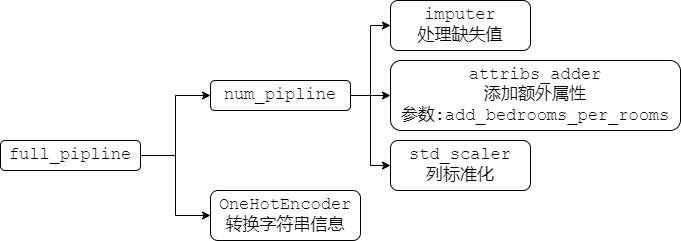

The diagram above was exported from draw.io. Its source (the exported page's mxGraphModel, read from the mxfile embedded in the PNG):
<mxGraphModel dx="1038" dy="689" grid="1" gridSize="10" guides="1" tooltips="1" connect="1" arrows="1" fold="1" page="1" pageScale="1" pageWidth="5000" pageHeight="3000" math="0" shadow="0">
  <root>
    <mxCell id="0" />
    <mxCell id="1" parent="0" />
    <mxCell id="e-ED6OZruBVTNIvQr9YE-4" value="" style="edgeStyle=orthogonalEdgeStyle;rounded=0;orthogonalLoop=1;jettySize=auto;html=1;fontFamily=Courier New;fontSize=17;entryX=0;entryY=0.5;entryDx=0;entryDy=0;" edge="1" parent="1" source="e-ED6OZruBVTNIvQr9YE-1" target="e-ED6OZruBVTNIvQr9YE-3">
      <mxGeometry relative="1" as="geometry" />
    </mxCell>
    <mxCell id="e-ED6OZruBVTNIvQr9YE-7" value="" style="edgeStyle=orthogonalEdgeStyle;rounded=0;orthogonalLoop=1;jettySize=auto;html=1;fontFamily=Courier New;fontSize=17;entryX=0;entryY=0.5;entryDx=0;entryDy=0;" edge="1" parent="1" source="e-ED6OZruBVTNIvQr9YE-1" target="e-ED6OZruBVTNIvQr9YE-6">
      <mxGeometry relative="1" as="geometry" />
    </mxCell>
    <mxCell id="e-ED6OZruBVTNIvQr9YE-1" value="&lt;font face=&quot;Courier New&quot; style=&quot;font-size: 17px&quot;&gt;full_pipline&lt;/font&gt;" style="rounded=1;whiteSpace=wrap;html=1;glass=0;" vertex="1" parent="1">
      <mxGeometry x="90" y="290" width="140" height="30" as="geometry" />
    </mxCell>
    <mxCell id="e-ED6OZruBVTNIvQr9YE-9" value="" style="edgeStyle=orthogonalEdgeStyle;rounded=0;orthogonalLoop=1;jettySize=auto;html=1;fontFamily=Courier New;fontSize=17;entryX=0;entryY=0.5;entryDx=0;entryDy=0;" edge="1" parent="1" source="e-ED6OZruBVTNIvQr9YE-3" target="e-ED6OZruBVTNIvQr9YE-8">
      <mxGeometry relative="1" as="geometry" />
    </mxCell>
    <mxCell id="e-ED6OZruBVTNIvQr9YE-12" value="" style="edgeStyle=orthogonalEdgeStyle;rounded=0;orthogonalLoop=1;jettySize=auto;html=1;fontFamily=Courier New;fontSize=17;" edge="1" parent="1" source="e-ED6OZruBVTNIvQr9YE-3" target="e-ED6OZruBVTNIvQr9YE-10">
      <mxGeometry relative="1" as="geometry" />
    </mxCell>
    <mxCell id="e-ED6OZruBVTNIvQr9YE-13" style="edgeStyle=orthogonalEdgeStyle;rounded=0;orthogonalLoop=1;jettySize=auto;html=1;entryX=0;entryY=0.5;entryDx=0;entryDy=0;fontFamily=Courier New;fontSize=17;" edge="1" parent="1" source="e-ED6OZruBVTNIvQr9YE-3" target="e-ED6OZruBVTNIvQr9YE-11">
      <mxGeometry relative="1" as="geometry" />
    </mxCell>
    <mxCell id="e-ED6OZruBVTNIvQr9YE-3" value="&lt;font face=&quot;Courier New&quot; style=&quot;font-size: 17px&quot;&gt;num_pipline&lt;/font&gt;" style="rounded=1;whiteSpace=wrap;html=1;glass=0;" vertex="1" parent="1">
      <mxGeometry x="300" y="230" width="140" height="30" as="geometry" />
    </mxCell>
    <mxCell id="e-ED6OZruBVTNIvQr9YE-6" value="&lt;font face=&quot;Courier New&quot; style=&quot;font-size: 17px&quot;&gt;OneHotEncoder&lt;br&gt;转换字符串信息&lt;br&gt;&lt;/font&gt;" style="rounded=1;whiteSpace=wrap;html=1;glass=0;" vertex="1" parent="1">
      <mxGeometry x="300" y="340" width="150" height="50" as="geometry" />
    </mxCell>
    <mxCell id="e-ED6OZruBVTNIvQr9YE-8" value="&lt;font face=&quot;Courier New&quot; style=&quot;font-size: 17px&quot;&gt;imputer&lt;br&gt;处理缺失值&lt;br&gt;&lt;/font&gt;" style="rounded=1;whiteSpace=wrap;html=1;glass=0;" vertex="1" parent="1">
      <mxGeometry x="480" y="150" width="140" height="50" as="geometry" />
    </mxCell>
    <mxCell id="e-ED6OZruBVTNIvQr9YE-10" value="&lt;font face=&quot;Courier New&quot; style=&quot;font-size: 17px&quot;&gt;attribs_adder&lt;br&gt;添加额外属性&lt;br&gt;参数:add_bedrooms_per_rooms&lt;br&gt;&lt;/font&gt;" style="rounded=1;whiteSpace=wrap;html=1;glass=0;" vertex="1" parent="1">
      <mxGeometry x="480" y="210" width="290" height="70" as="geometry" />
    </mxCell>
    <mxCell id="e-ED6OZruBVTNIvQr9YE-11" value="&lt;font face=&quot;Courier New&quot; style=&quot;font-size: 17px&quot;&gt;std_scaler&lt;br&gt;列标准化&lt;br&gt;&lt;/font&gt;" style="rounded=1;whiteSpace=wrap;html=1;glass=0;" vertex="1" parent="1">
      <mxGeometry x="480" y="290" width="140" height="50" as="geometry" />
    </mxCell>
  </root>
</mxGraphModel>